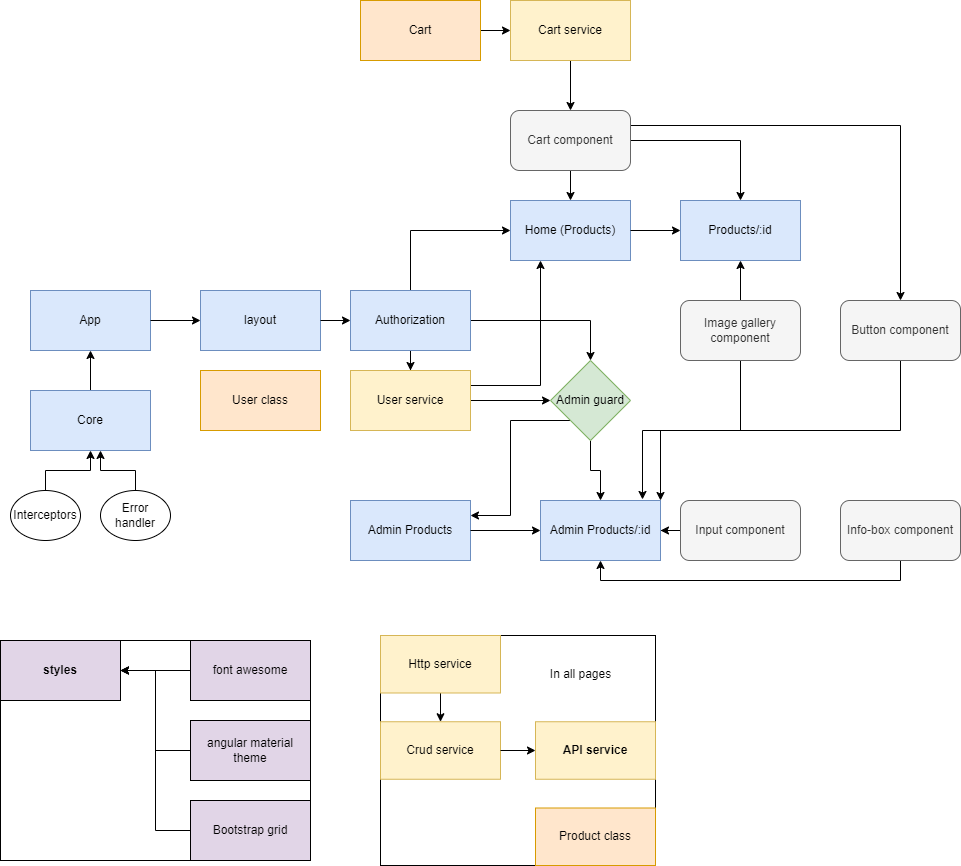

The diagram above was exported from draw.io. Its source (the exported page's mxGraphModel, read from the mxfile embedded in the PNG):
<mxGraphModel dx="1422" dy="1805" grid="1" gridSize="10" guides="1" tooltips="1" connect="1" arrows="1" fold="1" page="1" pageScale="1" pageWidth="850" pageHeight="1100" math="0" shadow="0">
  <root>
    <mxCell id="0" />
    <mxCell id="1" parent="0" />
    <mxCell id="fuFhS9xBdZcGChxh7PyA-63" value="" style="group;strokeColor=#000000;" vertex="1" connectable="0" parent="1">
      <mxGeometry x="40" y="470" width="310" height="220" as="geometry" />
    </mxCell>
    <mxCell id="fuFhS9xBdZcGChxh7PyA-2" value="styles" style="rounded=0;whiteSpace=wrap;html=1;fillColor=#e1d5e7;fontStyle=1" vertex="1" parent="fuFhS9xBdZcGChxh7PyA-63">
      <mxGeometry width="120" height="60" as="geometry" />
    </mxCell>
    <mxCell id="fuFhS9xBdZcGChxh7PyA-24" style="edgeStyle=orthogonalEdgeStyle;rounded=0;orthogonalLoop=1;jettySize=auto;html=1;entryX=1;entryY=0.5;entryDx=0;entryDy=0;" edge="1" parent="fuFhS9xBdZcGChxh7PyA-63" source="fuFhS9xBdZcGChxh7PyA-10" target="fuFhS9xBdZcGChxh7PyA-2">
      <mxGeometry relative="1" as="geometry" />
    </mxCell>
    <mxCell id="fuFhS9xBdZcGChxh7PyA-10" value="Bootstrap grid" style="rounded=0;whiteSpace=wrap;html=1;fillColor=#e1d5e7;" vertex="1" parent="fuFhS9xBdZcGChxh7PyA-63">
      <mxGeometry x="190" y="160" width="120" height="60" as="geometry" />
    </mxCell>
    <mxCell id="fuFhS9xBdZcGChxh7PyA-22" style="edgeStyle=orthogonalEdgeStyle;rounded=0;orthogonalLoop=1;jettySize=auto;html=1;entryX=1;entryY=0.5;entryDx=0;entryDy=0;" edge="1" parent="fuFhS9xBdZcGChxh7PyA-63" source="fuFhS9xBdZcGChxh7PyA-11" target="fuFhS9xBdZcGChxh7PyA-2">
      <mxGeometry relative="1" as="geometry" />
    </mxCell>
    <mxCell id="fuFhS9xBdZcGChxh7PyA-11" value="font awesome" style="rounded=0;whiteSpace=wrap;html=1;fillColor=#e1d5e7;" vertex="1" parent="fuFhS9xBdZcGChxh7PyA-63">
      <mxGeometry x="190" width="120" height="60" as="geometry" />
    </mxCell>
    <mxCell id="fuFhS9xBdZcGChxh7PyA-23" style="edgeStyle=orthogonalEdgeStyle;rounded=0;orthogonalLoop=1;jettySize=auto;html=1;exitX=0;exitY=0.5;exitDx=0;exitDy=0;entryX=1;entryY=0.5;entryDx=0;entryDy=0;" edge="1" parent="fuFhS9xBdZcGChxh7PyA-63" source="fuFhS9xBdZcGChxh7PyA-12" target="fuFhS9xBdZcGChxh7PyA-2">
      <mxGeometry relative="1" as="geometry" />
    </mxCell>
    <mxCell id="fuFhS9xBdZcGChxh7PyA-12" value="angular material theme" style="rounded=0;whiteSpace=wrap;html=1;fillColor=#e1d5e7;" vertex="1" parent="fuFhS9xBdZcGChxh7PyA-63">
      <mxGeometry x="190" y="80" width="120" height="60" as="geometry" />
    </mxCell>
    <mxCell id="fuFhS9xBdZcGChxh7PyA-73" style="edgeStyle=orthogonalEdgeStyle;rounded=0;orthogonalLoop=1;jettySize=auto;html=1;entryX=0.5;entryY=1;entryDx=0;entryDy=0;" edge="1" parent="1" source="fuFhS9xBdZcGChxh7PyA-71" target="fuFhS9xBdZcGChxh7PyA-1">
      <mxGeometry relative="1" as="geometry" />
    </mxCell>
    <mxCell id="fuFhS9xBdZcGChxh7PyA-71" value="Interceptors" style="ellipse;whiteSpace=wrap;html=1;" vertex="1" parent="1">
      <mxGeometry x="50" y="320" width="70" height="50" as="geometry" />
    </mxCell>
    <mxCell id="fuFhS9xBdZcGChxh7PyA-74" style="edgeStyle=orthogonalEdgeStyle;rounded=0;orthogonalLoop=1;jettySize=auto;html=1;" edge="1" parent="1" source="fuFhS9xBdZcGChxh7PyA-72">
      <mxGeometry relative="1" as="geometry">
        <mxPoint x="140" y="280" as="targetPoint" />
      </mxGeometry>
    </mxCell>
    <mxCell id="fuFhS9xBdZcGChxh7PyA-72" value="Error handler" style="ellipse;whiteSpace=wrap;html=1;" vertex="1" parent="1">
      <mxGeometry x="140" y="320" width="70" height="50" as="geometry" />
    </mxCell>
    <mxCell id="fuFhS9xBdZcGChxh7PyA-82" style="edgeStyle=orthogonalEdgeStyle;rounded=0;orthogonalLoop=1;jettySize=auto;html=1;entryX=0.5;entryY=0;entryDx=0;entryDy=0;" edge="1" parent="1" source="fuFhS9xBdZcGChxh7PyA-64" target="fuFhS9xBdZcGChxh7PyA-29">
      <mxGeometry relative="1" as="geometry" />
    </mxCell>
    <mxCell id="fuFhS9xBdZcGChxh7PyA-83" style="edgeStyle=orthogonalEdgeStyle;rounded=0;orthogonalLoop=1;jettySize=auto;html=1;entryX=0.5;entryY=0;entryDx=0;entryDy=0;" edge="1" parent="1" source="fuFhS9xBdZcGChxh7PyA-64" target="fuFhS9xBdZcGChxh7PyA-38">
      <mxGeometry relative="1" as="geometry" />
    </mxCell>
    <mxCell id="fuFhS9xBdZcGChxh7PyA-100" style="edgeStyle=orthogonalEdgeStyle;rounded=0;orthogonalLoop=1;jettySize=auto;html=1;exitX=1;exitY=0.25;exitDx=0;exitDy=0;entryX=0.5;entryY=0;entryDx=0;entryDy=0;strokeColor=#000000;" edge="1" parent="1" source="fuFhS9xBdZcGChxh7PyA-64" target="fuFhS9xBdZcGChxh7PyA-99">
      <mxGeometry relative="1" as="geometry" />
    </mxCell>
    <mxCell id="fuFhS9xBdZcGChxh7PyA-64" value="Cart component" style="rounded=1;whiteSpace=wrap;html=1;fillColor=#f5f5f5;strokeColor=#666666;fontColor=#333333;" vertex="1" parent="1">
      <mxGeometry x="550" y="-60" width="120" height="60" as="geometry" />
    </mxCell>
    <mxCell id="fuFhS9xBdZcGChxh7PyA-86" style="edgeStyle=orthogonalEdgeStyle;rounded=0;orthogonalLoop=1;jettySize=auto;html=1;entryX=1;entryY=0.5;entryDx=0;entryDy=0;" edge="1" parent="1" source="fuFhS9xBdZcGChxh7PyA-65" target="fuFhS9xBdZcGChxh7PyA-49">
      <mxGeometry relative="1" as="geometry" />
    </mxCell>
    <mxCell id="fuFhS9xBdZcGChxh7PyA-65" value="Input component" style="rounded=1;whiteSpace=wrap;html=1;fillColor=#f5f5f5;strokeColor=#666666;fontColor=#333333;" vertex="1" parent="1">
      <mxGeometry x="720" y="330" width="120" height="60" as="geometry" />
    </mxCell>
    <mxCell id="fuFhS9xBdZcGChxh7PyA-68" style="edgeStyle=orthogonalEdgeStyle;rounded=0;orthogonalLoop=1;jettySize=auto;html=1;exitX=0.5;exitY=0;exitDx=0;exitDy=0;entryX=0.5;entryY=1;entryDx=0;entryDy=0;" edge="1" parent="1" source="fuFhS9xBdZcGChxh7PyA-1" target="fuFhS9xBdZcGChxh7PyA-5">
      <mxGeometry relative="1" as="geometry" />
    </mxCell>
    <mxCell id="fuFhS9xBdZcGChxh7PyA-1" value="Core" style="rounded=0;whiteSpace=wrap;html=1;fillColor=#dae8fc;strokeColor=#6c8ebf;" vertex="1" parent="1">
      <mxGeometry x="70" y="220" width="120" height="60" as="geometry" />
    </mxCell>
    <mxCell id="fuFhS9xBdZcGChxh7PyA-3" value="layout" style="rounded=0;whiteSpace=wrap;html=1;fillColor=#dae8fc;strokeColor=#6c8ebf;" vertex="1" parent="1">
      <mxGeometry x="240" y="120" width="120" height="60" as="geometry" />
    </mxCell>
    <mxCell id="fuFhS9xBdZcGChxh7PyA-5" value="App" style="rounded=0;whiteSpace=wrap;html=1;fillColor=#dae8fc;strokeColor=#6c8ebf;" vertex="1" parent="1">
      <mxGeometry x="70" y="120" width="120" height="60" as="geometry" />
    </mxCell>
    <mxCell id="fuFhS9xBdZcGChxh7PyA-28" style="edgeStyle=orthogonalEdgeStyle;rounded=0;orthogonalLoop=1;jettySize=auto;html=1;exitX=1;exitY=0.5;exitDx=0;exitDy=0;entryX=0;entryY=0.5;entryDx=0;entryDy=0;" edge="1" parent="1" source="fuFhS9xBdZcGChxh7PyA-5" target="fuFhS9xBdZcGChxh7PyA-3">
      <mxGeometry relative="1" as="geometry" />
    </mxCell>
    <mxCell id="fuFhS9xBdZcGChxh7PyA-92" style="edgeStyle=orthogonalEdgeStyle;rounded=0;orthogonalLoop=1;jettySize=auto;html=1;exitX=0.5;exitY=1;exitDx=0;exitDy=0;entryX=0.5;entryY=0;entryDx=0;entryDy=0;" edge="1" parent="1" source="fuFhS9xBdZcGChxh7PyA-6" target="fuFhS9xBdZcGChxh7PyA-49">
      <mxGeometry relative="1" as="geometry" />
    </mxCell>
    <mxCell id="fuFhS9xBdZcGChxh7PyA-93" style="edgeStyle=orthogonalEdgeStyle;rounded=0;orthogonalLoop=1;jettySize=auto;html=1;exitX=0;exitY=1;exitDx=0;exitDy=0;entryX=1;entryY=0.25;entryDx=0;entryDy=0;" edge="1" parent="1" source="fuFhS9xBdZcGChxh7PyA-6" target="fuFhS9xBdZcGChxh7PyA-46">
      <mxGeometry relative="1" as="geometry" />
    </mxCell>
    <mxCell id="fuFhS9xBdZcGChxh7PyA-6" value="Admin guard" style="rhombus;whiteSpace=wrap;html=1;fillColor=#d5e8d4;strokeColor=#82b366;" vertex="1" parent="1">
      <mxGeometry x="590" y="190" width="80" height="80" as="geometry" />
    </mxCell>
    <mxCell id="fuFhS9xBdZcGChxh7PyA-29" value="Home (Products)" style="rounded=0;whiteSpace=wrap;html=1;fillColor=#dae8fc;strokeColor=#6c8ebf;" vertex="1" parent="1">
      <mxGeometry x="550" y="30" width="120" height="60" as="geometry" />
    </mxCell>
    <mxCell id="fuFhS9xBdZcGChxh7PyA-38" value="Products/:id" style="rounded=0;whiteSpace=wrap;html=1;fillColor=#dae8fc;strokeColor=#6c8ebf;" vertex="1" parent="1">
      <mxGeometry x="720" y="30" width="120" height="60" as="geometry" />
    </mxCell>
    <mxCell id="fuFhS9xBdZcGChxh7PyA-45" style="edgeStyle=orthogonalEdgeStyle;rounded=0;orthogonalLoop=1;jettySize=auto;html=1;exitX=1;exitY=0.5;exitDx=0;exitDy=0;entryX=0;entryY=0.5;entryDx=0;entryDy=0;" edge="1" parent="1" source="fuFhS9xBdZcGChxh7PyA-29" target="fuFhS9xBdZcGChxh7PyA-38">
      <mxGeometry relative="1" as="geometry" />
    </mxCell>
    <mxCell id="fuFhS9xBdZcGChxh7PyA-43" style="edgeStyle=orthogonalEdgeStyle;rounded=0;orthogonalLoop=1;jettySize=auto;html=1;exitX=0.5;exitY=0;exitDx=0;exitDy=0;entryX=0;entryY=0.5;entryDx=0;entryDy=0;" edge="1" parent="1" source="fuFhS9xBdZcGChxh7PyA-39" target="fuFhS9xBdZcGChxh7PyA-29">
      <mxGeometry relative="1" as="geometry" />
    </mxCell>
    <mxCell id="fuFhS9xBdZcGChxh7PyA-88" style="edgeStyle=orthogonalEdgeStyle;rounded=0;orthogonalLoop=1;jettySize=auto;html=1;entryX=0.5;entryY=0;entryDx=0;entryDy=0;" edge="1" parent="1" source="fuFhS9xBdZcGChxh7PyA-39" target="fuFhS9xBdZcGChxh7PyA-33">
      <mxGeometry relative="1" as="geometry" />
    </mxCell>
    <mxCell id="fuFhS9xBdZcGChxh7PyA-89" style="edgeStyle=orthogonalEdgeStyle;rounded=0;orthogonalLoop=1;jettySize=auto;html=1;exitX=1;exitY=0.5;exitDx=0;exitDy=0;entryX=0.5;entryY=0;entryDx=0;entryDy=0;" edge="1" parent="1" source="fuFhS9xBdZcGChxh7PyA-39" target="fuFhS9xBdZcGChxh7PyA-6">
      <mxGeometry relative="1" as="geometry" />
    </mxCell>
    <mxCell id="fuFhS9xBdZcGChxh7PyA-39" value="Authorization" style="rounded=0;whiteSpace=wrap;html=1;fillColor=#dae8fc;strokeColor=#6c8ebf;" vertex="1" parent="1">
      <mxGeometry x="390" y="120" width="120" height="60" as="geometry" />
    </mxCell>
    <mxCell id="fuFhS9xBdZcGChxh7PyA-40" style="edgeStyle=orthogonalEdgeStyle;rounded=0;orthogonalLoop=1;jettySize=auto;html=1;exitX=1;exitY=0.5;exitDx=0;exitDy=0;entryX=0;entryY=0.5;entryDx=0;entryDy=0;" edge="1" parent="1" source="fuFhS9xBdZcGChxh7PyA-3" target="fuFhS9xBdZcGChxh7PyA-39">
      <mxGeometry relative="1" as="geometry" />
    </mxCell>
    <mxCell id="fuFhS9xBdZcGChxh7PyA-46" value="Admin Products" style="rounded=0;whiteSpace=wrap;html=1;fillColor=#dae8fc;strokeColor=#6c8ebf;" vertex="1" parent="1">
      <mxGeometry x="390" y="330" width="120" height="60" as="geometry" />
    </mxCell>
    <mxCell id="fuFhS9xBdZcGChxh7PyA-49" value="Admin Products/:id" style="rounded=0;whiteSpace=wrap;html=1;fillColor=#dae8fc;strokeColor=#6c8ebf;" vertex="1" parent="1">
      <mxGeometry x="580" y="330" width="120" height="60" as="geometry" />
    </mxCell>
    <mxCell id="fuFhS9xBdZcGChxh7PyA-50" style="edgeStyle=orthogonalEdgeStyle;rounded=0;orthogonalLoop=1;jettySize=auto;html=1;exitX=1;exitY=0.5;exitDx=0;exitDy=0;entryX=0;entryY=0.5;entryDx=0;entryDy=0;" edge="1" parent="1" source="fuFhS9xBdZcGChxh7PyA-46" target="fuFhS9xBdZcGChxh7PyA-49">
      <mxGeometry relative="1" as="geometry" />
    </mxCell>
    <mxCell id="fuFhS9xBdZcGChxh7PyA-80" style="edgeStyle=orthogonalEdgeStyle;rounded=0;orthogonalLoop=1;jettySize=auto;html=1;entryX=0.5;entryY=1;entryDx=0;entryDy=0;" edge="1" parent="1" source="fuFhS9xBdZcGChxh7PyA-66" target="fuFhS9xBdZcGChxh7PyA-38">
      <mxGeometry relative="1" as="geometry" />
    </mxCell>
    <mxCell id="fuFhS9xBdZcGChxh7PyA-95" style="edgeStyle=orthogonalEdgeStyle;rounded=0;orthogonalLoop=1;jettySize=auto;html=1;exitX=0.5;exitY=1;exitDx=0;exitDy=0;entryX=0.85;entryY=-0.017;entryDx=0;entryDy=0;entryPerimeter=0;" edge="1" parent="1" source="fuFhS9xBdZcGChxh7PyA-66" target="fuFhS9xBdZcGChxh7PyA-49">
      <mxGeometry relative="1" as="geometry" />
    </mxCell>
    <mxCell id="fuFhS9xBdZcGChxh7PyA-66" value="Image gallery component" style="rounded=1;whiteSpace=wrap;html=1;fillColor=#f5f5f5;strokeColor=#666666;fontColor=#333333;" vertex="1" parent="1">
      <mxGeometry x="720" y="130" width="120" height="60" as="geometry" />
    </mxCell>
    <mxCell id="fuFhS9xBdZcGChxh7PyA-91" style="edgeStyle=orthogonalEdgeStyle;rounded=0;orthogonalLoop=1;jettySize=auto;html=1;entryX=0;entryY=0.5;entryDx=0;entryDy=0;" edge="1" parent="1" source="fuFhS9xBdZcGChxh7PyA-33" target="fuFhS9xBdZcGChxh7PyA-6">
      <mxGeometry relative="1" as="geometry" />
    </mxCell>
    <mxCell id="fuFhS9xBdZcGChxh7PyA-94" style="edgeStyle=orthogonalEdgeStyle;rounded=0;orthogonalLoop=1;jettySize=auto;html=1;exitX=1;exitY=0.25;exitDx=0;exitDy=0;entryX=0.25;entryY=1;entryDx=0;entryDy=0;" edge="1" parent="1" source="fuFhS9xBdZcGChxh7PyA-33" target="fuFhS9xBdZcGChxh7PyA-29">
      <mxGeometry relative="1" as="geometry" />
    </mxCell>
    <mxCell id="fuFhS9xBdZcGChxh7PyA-33" value="User service" style="rounded=0;whiteSpace=wrap;html=1;fillColor=#fff2cc;strokeColor=#d6b656;" vertex="1" parent="1">
      <mxGeometry x="390" y="200" width="120" height="60" as="geometry" />
    </mxCell>
    <mxCell id="fuFhS9xBdZcGChxh7PyA-87" style="edgeStyle=orthogonalEdgeStyle;rounded=0;orthogonalLoop=1;jettySize=auto;html=1;entryX=0.5;entryY=0;entryDx=0;entryDy=0;" edge="1" parent="1" source="fuFhS9xBdZcGChxh7PyA-59" target="fuFhS9xBdZcGChxh7PyA-64">
      <mxGeometry relative="1" as="geometry" />
    </mxCell>
    <mxCell id="fuFhS9xBdZcGChxh7PyA-59" value="Cart service" style="rounded=0;whiteSpace=wrap;html=1;fillColor=#fff2cc;strokeColor=#d6b656;" vertex="1" parent="1">
      <mxGeometry x="550" y="-170" width="120" height="60" as="geometry" />
    </mxCell>
    <mxCell id="fuFhS9xBdZcGChxh7PyA-18" value="User class" style="rounded=0;whiteSpace=wrap;html=1;fillColor=#ffe6cc;strokeColor=#d79b00;" vertex="1" parent="1">
      <mxGeometry x="240" y="200" width="120" height="60" as="geometry" />
    </mxCell>
    <mxCell id="fuFhS9xBdZcGChxh7PyA-96" style="edgeStyle=orthogonalEdgeStyle;rounded=0;orthogonalLoop=1;jettySize=auto;html=1;entryX=0;entryY=0.5;entryDx=0;entryDy=0;" edge="1" parent="1" source="fuFhS9xBdZcGChxh7PyA-19" target="fuFhS9xBdZcGChxh7PyA-59">
      <mxGeometry relative="1" as="geometry" />
    </mxCell>
    <mxCell id="fuFhS9xBdZcGChxh7PyA-19" value="Cart" style="rounded=0;whiteSpace=wrap;html=1;fillColor=#ffe6cc;strokeColor=#d79b00;" vertex="1" parent="1">
      <mxGeometry x="400" y="-170" width="120" height="60" as="geometry" />
    </mxCell>
    <mxCell id="fuFhS9xBdZcGChxh7PyA-98" value="" style="group;strokeColor=#000000;" vertex="1" connectable="0" parent="1">
      <mxGeometry x="420" y="465" width="275" height="230" as="geometry" />
    </mxCell>
    <mxCell id="fuFhS9xBdZcGChxh7PyA-30" value="Crud service" style="rounded=0;whiteSpace=wrap;html=1;fillColor=#fff2cc;strokeColor=#d6b656;" vertex="1" parent="fuFhS9xBdZcGChxh7PyA-98">
      <mxGeometry y="86.25" width="120" height="57.5" as="geometry" />
    </mxCell>
    <mxCell id="fuFhS9xBdZcGChxh7PyA-37" style="edgeStyle=orthogonalEdgeStyle;rounded=0;orthogonalLoop=1;jettySize=auto;html=1;entryX=0.5;entryY=0;entryDx=0;entryDy=0;" edge="1" parent="fuFhS9xBdZcGChxh7PyA-98" source="fuFhS9xBdZcGChxh7PyA-31" target="fuFhS9xBdZcGChxh7PyA-30">
      <mxGeometry relative="1" as="geometry" />
    </mxCell>
    <mxCell id="fuFhS9xBdZcGChxh7PyA-31" value="Http service" style="rounded=0;whiteSpace=wrap;html=1;fillColor=#fff2cc;strokeColor=#d6b656;" vertex="1" parent="fuFhS9xBdZcGChxh7PyA-98">
      <mxGeometry width="120" height="57.5" as="geometry" />
    </mxCell>
    <mxCell id="fuFhS9xBdZcGChxh7PyA-32" value="API service" style="rounded=0;whiteSpace=wrap;html=1;fillColor=#fff2cc;strokeColor=#d6b656;fontStyle=1" vertex="1" parent="fuFhS9xBdZcGChxh7PyA-98">
      <mxGeometry x="155" y="86.25" width="120" height="57.5" as="geometry" />
    </mxCell>
    <mxCell id="fuFhS9xBdZcGChxh7PyA-51" style="edgeStyle=orthogonalEdgeStyle;rounded=0;orthogonalLoop=1;jettySize=auto;html=1;exitX=1;exitY=0.5;exitDx=0;exitDy=0;entryX=0;entryY=0.5;entryDx=0;entryDy=0;" edge="1" parent="fuFhS9xBdZcGChxh7PyA-98" source="fuFhS9xBdZcGChxh7PyA-30" target="fuFhS9xBdZcGChxh7PyA-32">
      <mxGeometry relative="1" as="geometry" />
    </mxCell>
    <mxCell id="fuFhS9xBdZcGChxh7PyA-17" value="Product class" style="rounded=0;whiteSpace=wrap;html=1;fillColor=#ffe6cc;strokeColor=#d79b00;" vertex="1" parent="fuFhS9xBdZcGChxh7PyA-98">
      <mxGeometry x="155" y="172.4966666666667" width="120" height="57.5" as="geometry" />
    </mxCell>
    <mxCell id="2" value="In all pages" style="text;html=1;align=center;verticalAlign=middle;resizable=0;points=[];autosize=1;" vertex="1" parent="fuFhS9xBdZcGChxh7PyA-98">
      <mxGeometry x="160" y="28.75" width="80" height="20" as="geometry" />
    </mxCell>
    <mxCell id="fuFhS9xBdZcGChxh7PyA-101" style="edgeStyle=orthogonalEdgeStyle;rounded=0;orthogonalLoop=1;jettySize=auto;html=1;exitX=0.5;exitY=1;exitDx=0;exitDy=0;entryX=1;entryY=0;entryDx=0;entryDy=0;strokeColor=#000000;" edge="1" parent="1" source="fuFhS9xBdZcGChxh7PyA-99" target="fuFhS9xBdZcGChxh7PyA-49">
      <mxGeometry relative="1" as="geometry" />
    </mxCell>
    <mxCell id="fuFhS9xBdZcGChxh7PyA-99" value="Button component" style="rounded=1;whiteSpace=wrap;html=1;fillColor=#f5f5f5;strokeColor=#666666;fontColor=#333333;" vertex="1" parent="1">
      <mxGeometry x="880" y="130" width="120" height="60" as="geometry" />
    </mxCell>
    <mxCell id="fuFhS9xBdZcGChxh7PyA-105" style="edgeStyle=orthogonalEdgeStyle;rounded=0;orthogonalLoop=1;jettySize=auto;html=1;exitX=0.5;exitY=1;exitDx=0;exitDy=0;entryX=0.5;entryY=1;entryDx=0;entryDy=0;strokeColor=#000000;" edge="1" parent="1" source="fuFhS9xBdZcGChxh7PyA-102" target="fuFhS9xBdZcGChxh7PyA-49">
      <mxGeometry relative="1" as="geometry" />
    </mxCell>
    <mxCell id="fuFhS9xBdZcGChxh7PyA-102" value="Info-box component" style="rounded=1;whiteSpace=wrap;html=1;fillColor=#f5f5f5;strokeColor=#666666;fontColor=#333333;" vertex="1" parent="1">
      <mxGeometry x="880" y="330" width="120" height="60" as="geometry" />
    </mxCell>
  </root>
</mxGraphModel>